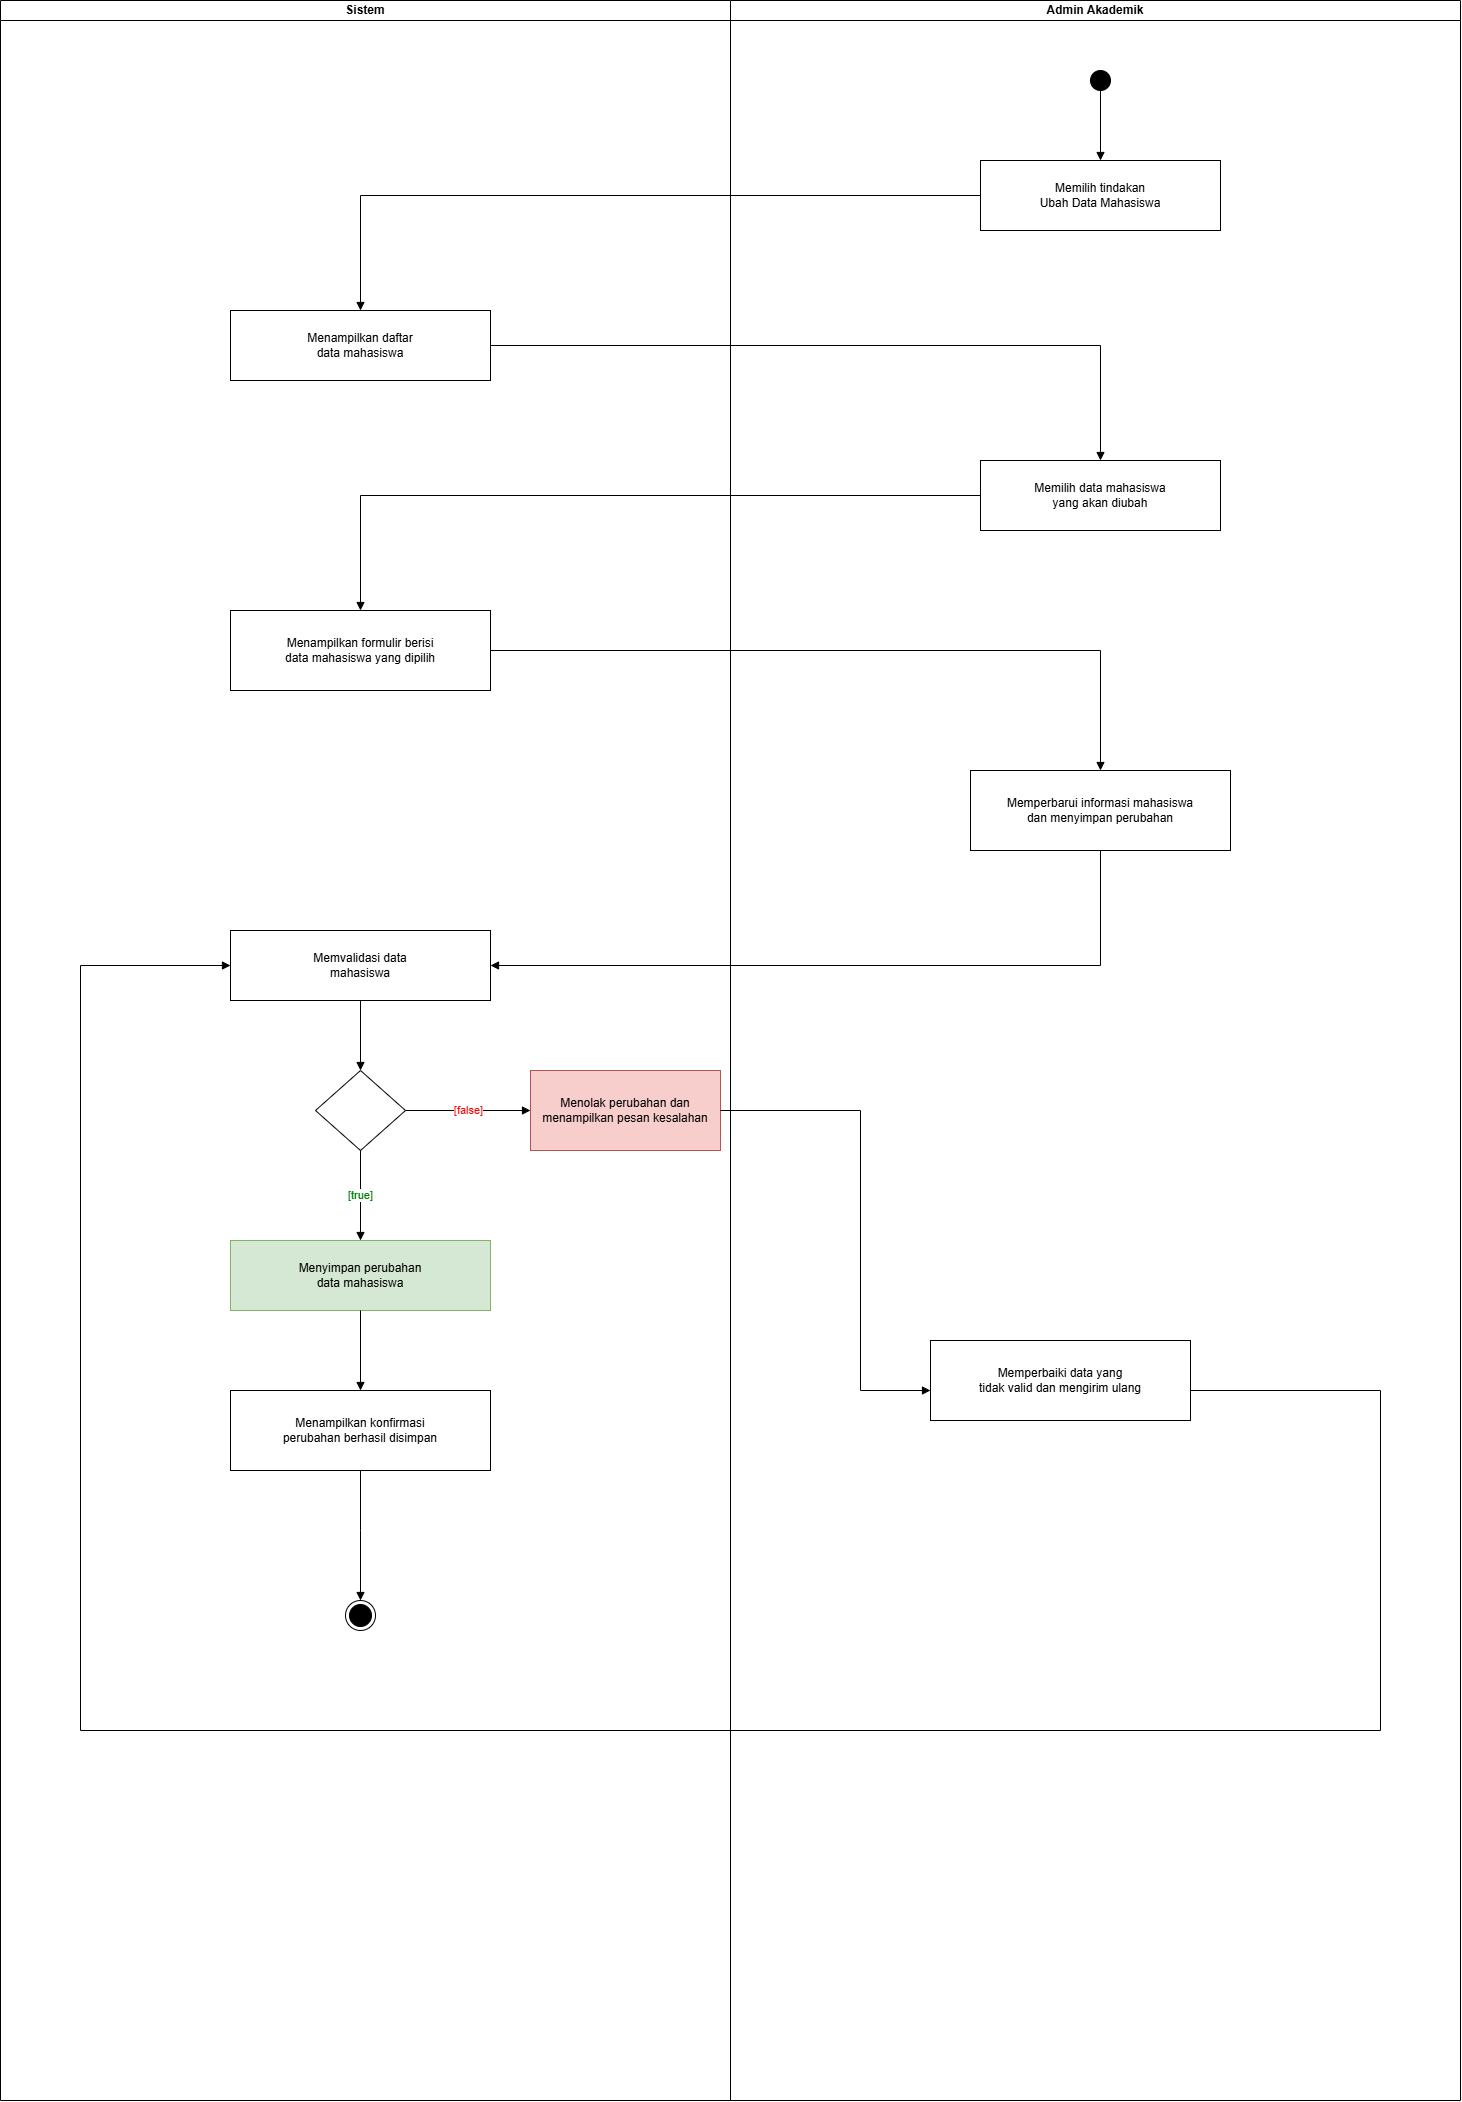

The diagram above was exported from draw.io. Its source (the exported page's mxGraphModel, read from the mxfile embedded in the PNG):
<mxGraphModel dx="3040" dy="2996" grid="1" gridSize="10" guides="1" tooltips="1" connect="1" arrows="1" fold="1" page="1" pageScale="1" pageWidth="850" pageHeight="1100" math="0" shadow="0">
  <root>
    <mxCell id="0" />
    <mxCell id="1" parent="0" />
    <mxCell id="AZPAT9Pq7mBVMkLrLyfo-25" parent="1" style="swimlane;startSize=20;whiteSpace=wrap;html=1;" value="Sistem" vertex="1">
      <mxGeometry height="2100" width="730" x="40" y="20" as="geometry" />
    </mxCell>
    <mxCell id="AZPAT9Pq7mBVMkLrLyfo-26" parent="AZPAT9Pq7mBVMkLrLyfo-25" style="rounded=0;whiteSpace=wrap;html=1;fillColor=#f8cecc;strokeColor=#b85450;" value="Menolak perubahan dan&#10;menampilkan pesan kesalahan" vertex="1">
      <mxGeometry height="80" width="190" x="530" y="1070" as="geometry" />
    </mxCell>
    <mxCell id="AZPAT9Pq7mBVMkLrLyfo-27" parent="AZPAT9Pq7mBVMkLrLyfo-25" style="ellipse;shape=endState;fillColor=#000000;strokeColor=#000000;" value="" vertex="1">
      <mxGeometry height="30" width="30" x="345" y="1600" as="geometry" />
    </mxCell>
    <mxCell id="AZPAT9Pq7mBVMkLrLyfo-28" parent="1" style="swimlane;startSize=20;whiteSpace=wrap;html=1;" value="Admin Akademik" vertex="1">
      <mxGeometry height="2100" width="730" x="770" y="20" as="geometry" />
    </mxCell>
    <mxCell id="AZPAT9Pq7mBVMkLrLyfo-29" parent="AZPAT9Pq7mBVMkLrLyfo-28" style="rounded=0;whiteSpace=wrap;html=1;fillColor=none;strokeColor=#000000;" value="Memperbaiki data yang&#10;tidak valid dan mengirim ulang" vertex="1">
      <mxGeometry height="80" width="260" x="200" y="1340" as="geometry" />
    </mxCell>
    <mxCell id="AZPAT9Pq7mBVMkLrLyfo-30" parent="1" style="ellipse;fillColor=#000000;strokeColor=#000000;" value="" vertex="1">
      <mxGeometry height="20" width="20" x="1130" y="90" as="geometry" />
    </mxCell>
    <mxCell id="AZPAT9Pq7mBVMkLrLyfo-31" parent="1" style="rounded=0;whiteSpace=wrap;html=1;fillColor=none;strokeColor=#000000;" value="Memilih tindakan&#10;Ubah Data Mahasiswa" vertex="1">
      <mxGeometry height="70" width="240" x="1020" y="180" as="geometry" />
    </mxCell>
    <mxCell id="AZPAT9Pq7mBVMkLrLyfo-32" parent="1" style="rounded=0;whiteSpace=wrap;html=1;fillColor=none;strokeColor=#000000;" value="Menampilkan daftar&#10;data mahasiswa" vertex="1">
      <mxGeometry height="70" width="260" x="270" y="330" as="geometry" />
    </mxCell>
    <mxCell id="AZPAT9Pq7mBVMkLrLyfo-33" parent="1" style="rounded=0;whiteSpace=wrap;html=1;fillColor=none;strokeColor=#000000;" value="Memilih data mahasiswa&#10;yang akan diubah" vertex="1">
      <mxGeometry height="70" width="240" x="1020" y="480" as="geometry" />
    </mxCell>
    <mxCell id="AZPAT9Pq7mBVMkLrLyfo-34" parent="1" style="rounded=0;whiteSpace=wrap;html=1;fillColor=none;strokeColor=#000000;" value="Menampilkan formulir berisi&#10;data mahasiswa yang dipilih" vertex="1">
      <mxGeometry height="80" width="260" x="270" y="630" as="geometry" />
    </mxCell>
    <mxCell id="AZPAT9Pq7mBVMkLrLyfo-35" parent="1" style="rounded=0;whiteSpace=wrap;html=1;fillColor=none;strokeColor=#000000;" value="Memperbarui informasi mahasiswa&#10;dan menyimpan perubahan" vertex="1">
      <mxGeometry height="80" width="260" x="1010" y="790" as="geometry" />
    </mxCell>
    <mxCell id="AZPAT9Pq7mBVMkLrLyfo-36" parent="1" style="rounded=0;whiteSpace=wrap;html=1;fillColor=none;strokeColor=#000000;" value="Memvalidasi data&#10;mahasiswa" vertex="1">
      <mxGeometry height="70" width="260" x="270" y="950" as="geometry" />
    </mxCell>
    <mxCell id="AZPAT9Pq7mBVMkLrLyfo-37" parent="1" style="rhombus;whiteSpace=wrap;html=1;fillColor=none;strokeColor=#000000;" value="" vertex="1">
      <mxGeometry height="80" width="90" x="355" y="1090" as="geometry" />
    </mxCell>
    <mxCell id="AZPAT9Pq7mBVMkLrLyfo-38" parent="1" style="rounded=0;whiteSpace=wrap;html=1;fillColor=#d5e8d4;strokeColor=#82b366;" value="Menyimpan perubahan&#10;data mahasiswa" vertex="1">
      <mxGeometry height="70" width="260" x="270" y="1260" as="geometry" />
    </mxCell>
    <mxCell id="AZPAT9Pq7mBVMkLrLyfo-39" parent="1" style="rounded=0;whiteSpace=wrap;html=1;fillColor=none;strokeColor=#000000;" value="Menampilkan konfirmasi&#10;perubahan berhasil disimpan" vertex="1">
      <mxGeometry height="80" width="260" x="270" y="1410" as="geometry" />
    </mxCell>
    <mxCell id="AZPAT9Pq7mBVMkLrLyfo-40" edge="1" parent="1" source="AZPAT9Pq7mBVMkLrLyfo-30" style="edgeStyle=orthogonalEdgeStyle;rounded=0;orthogonalLoop=1;jettySize=auto;html=1;endArrow=block;endFill=1;" target="AZPAT9Pq7mBVMkLrLyfo-31">
      <mxGeometry relative="1" as="geometry" />
    </mxCell>
    <mxCell id="AZPAT9Pq7mBVMkLrLyfo-41" edge="1" parent="1" source="AZPAT9Pq7mBVMkLrLyfo-31" style="edgeStyle=orthogonalEdgeStyle;rounded=0;orthogonalLoop=1;jettySize=auto;html=1;endArrow=block;endFill=1;" target="AZPAT9Pq7mBVMkLrLyfo-32">
      <mxGeometry relative="1" as="geometry" />
    </mxCell>
    <mxCell id="AZPAT9Pq7mBVMkLrLyfo-42" edge="1" parent="1" source="AZPAT9Pq7mBVMkLrLyfo-32" style="edgeStyle=orthogonalEdgeStyle;rounded=0;orthogonalLoop=1;jettySize=auto;html=1;endArrow=block;endFill=1;" target="AZPAT9Pq7mBVMkLrLyfo-33">
      <mxGeometry relative="1" as="geometry" />
    </mxCell>
    <mxCell id="AZPAT9Pq7mBVMkLrLyfo-43" edge="1" parent="1" source="AZPAT9Pq7mBVMkLrLyfo-33" style="edgeStyle=orthogonalEdgeStyle;rounded=0;orthogonalLoop=1;jettySize=auto;html=1;endArrow=block;endFill=1;" target="AZPAT9Pq7mBVMkLrLyfo-34">
      <mxGeometry relative="1" as="geometry" />
    </mxCell>
    <mxCell id="AZPAT9Pq7mBVMkLrLyfo-44" edge="1" parent="1" source="AZPAT9Pq7mBVMkLrLyfo-34" style="edgeStyle=orthogonalEdgeStyle;rounded=0;orthogonalLoop=1;jettySize=auto;html=1;endArrow=block;endFill=1;" target="AZPAT9Pq7mBVMkLrLyfo-35">
      <mxGeometry relative="1" as="geometry" />
    </mxCell>
    <mxCell id="AZPAT9Pq7mBVMkLrLyfo-45" edge="1" parent="1" source="AZPAT9Pq7mBVMkLrLyfo-35" style="edgeStyle=orthogonalEdgeStyle;rounded=0;orthogonalLoop=1;jettySize=auto;html=1;endArrow=block;endFill=1;" target="AZPAT9Pq7mBVMkLrLyfo-36">
      <mxGeometry relative="1" x="0.1255" as="geometry">
        <Array as="points">
          <mxPoint x="1140" y="985" />
        </Array>
      </mxGeometry>
    </mxCell>
    <mxCell id="AZPAT9Pq7mBVMkLrLyfo-46" edge="1" parent="1" source="AZPAT9Pq7mBVMkLrLyfo-36" style="edgeStyle=orthogonalEdgeStyle;rounded=0;orthogonalLoop=1;jettySize=auto;html=1;endArrow=block;endFill=1;" target="AZPAT9Pq7mBVMkLrLyfo-37">
      <mxGeometry relative="1" as="geometry" />
    </mxCell>
    <mxCell id="AZPAT9Pq7mBVMkLrLyfo-47" edge="1" parent="1" source="AZPAT9Pq7mBVMkLrLyfo-37" style="edgeStyle=orthogonalEdgeStyle;rounded=0;orthogonalLoop=1;jettySize=auto;html=1;fontColor=#008000;endArrow=block;endFill=1;" target="AZPAT9Pq7mBVMkLrLyfo-38" value="[true]">
      <mxGeometry relative="1" as="geometry" />
    </mxCell>
    <mxCell id="AZPAT9Pq7mBVMkLrLyfo-48" edge="1" parent="1" source="AZPAT9Pq7mBVMkLrLyfo-38" style="edgeStyle=orthogonalEdgeStyle;rounded=0;orthogonalLoop=1;jettySize=auto;html=1;endArrow=block;endFill=1;" target="AZPAT9Pq7mBVMkLrLyfo-39">
      <mxGeometry relative="1" as="geometry" />
    </mxCell>
    <mxCell id="AZPAT9Pq7mBVMkLrLyfo-49" edge="1" parent="1" source="AZPAT9Pq7mBVMkLrLyfo-39" style="edgeStyle=orthogonalEdgeStyle;rounded=0;orthogonalLoop=1;jettySize=auto;html=1;endArrow=block;endFill=1;" target="AZPAT9Pq7mBVMkLrLyfo-27">
      <mxGeometry relative="1" as="geometry">
        <Array as="points">
          <mxPoint x="400" y="1550" />
        </Array>
      </mxGeometry>
    </mxCell>
    <mxCell id="AZPAT9Pq7mBVMkLrLyfo-50" edge="1" parent="1" source="AZPAT9Pq7mBVMkLrLyfo-37" style="edgeStyle=orthogonalEdgeStyle;rounded=0;orthogonalLoop=1;jettySize=auto;html=1;fontColor=#FF0000;endArrow=block;endFill=1;" target="AZPAT9Pq7mBVMkLrLyfo-26" value="[false]">
      <mxGeometry relative="1" as="geometry" />
    </mxCell>
    <mxCell id="AZPAT9Pq7mBVMkLrLyfo-51" edge="1" parent="1" source="AZPAT9Pq7mBVMkLrLyfo-26" style="edgeStyle=orthogonalEdgeStyle;rounded=0;orthogonalLoop=1;jettySize=auto;html=1;endArrow=block;endFill=1;" target="AZPAT9Pq7mBVMkLrLyfo-29">
      <mxGeometry relative="1" as="geometry">
        <Array as="points">
          <mxPoint x="900" y="1130" />
          <mxPoint x="900" y="1410" />
        </Array>
      </mxGeometry>
    </mxCell>
    <mxCell id="AZPAT9Pq7mBVMkLrLyfo-52" edge="1" parent="1" source="AZPAT9Pq7mBVMkLrLyfo-29" style="edgeStyle=orthogonalEdgeStyle;rounded=0;orthogonalLoop=1;jettySize=auto;html=1;endArrow=block;endFill=1;" target="AZPAT9Pq7mBVMkLrLyfo-36">
      <mxGeometry relative="1" as="geometry">
        <Array as="points">
          <mxPoint x="1420" y="1410" />
          <mxPoint x="1420" y="1750" />
          <mxPoint x="120" y="1750" />
          <mxPoint x="120" y="985" />
        </Array>
      </mxGeometry>
    </mxCell>
  </root>
</mxGraphModel>